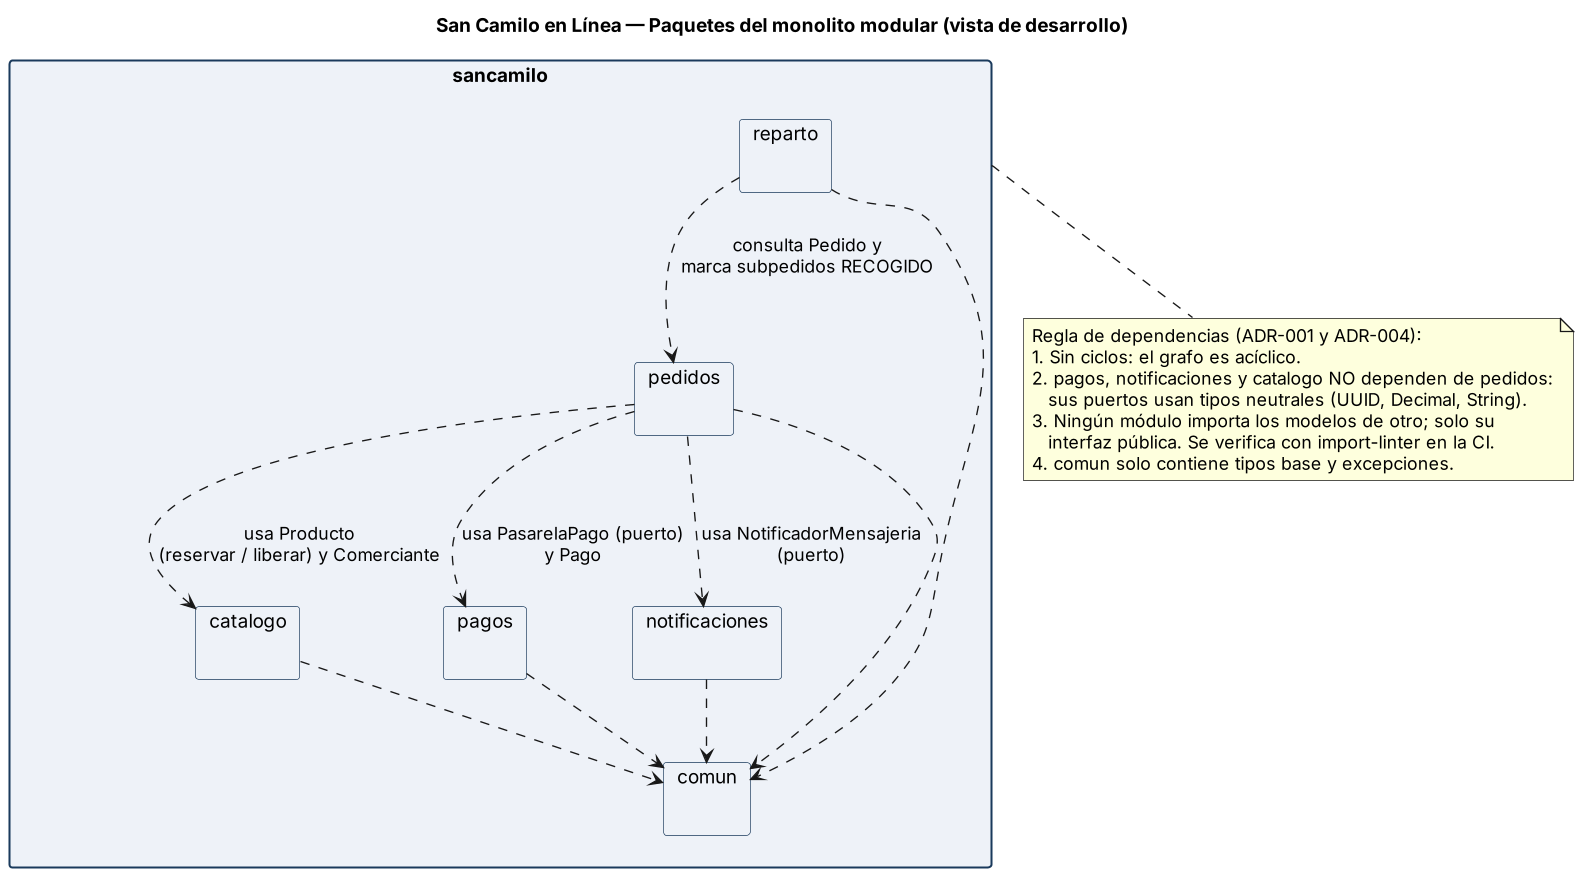

The diagram above was rendered by PlantUML. Its source (embedded in the PNG):
@startuml paquetes
' San Camilo en Línea — E5: paquetes del monolito modular (ADR-001) y sus dependencias (regla C4)
skinparam shadowing false
skinparam defaultFontName Arial
skinparam dpi 130
skinparam packageStyle rectangle
skinparam packageBackgroundColor #EEF2F8
skinparam packageBorderColor #1A3A5C
title San Camilo en Línea — Paquetes del monolito modular (vista de desarrollo)

package "sancamilo" {
  package reparto {
  }
  package pedidos {
  }
  package catalogo {
  }
  package pagos {
  }
  package notificaciones {
  }
  package comun {
  }
}

reparto ..> pedidos : consulta Pedido y\nmarca subpedidos RECOGIDO
pedidos ..> catalogo : usa Producto\n(reservar / liberar) y Comerciante
pedidos ..> pagos : usa PasarelaPago (puerto)\ny Pago
pedidos ..> notificaciones : usa NotificadorMensajeria\n(puerto)
catalogo ..> comun
pedidos ..> comun
pagos ..> comun
notificaciones ..> comun
reparto ..> comun

note as N1
  Regla de dependencias (ADR-001 y ADR-004):
  1. Sin ciclos: el grafo es acíclico.
  2. pagos, notificaciones y catalogo NO dependen de pedidos:
     sus puertos usan tipos neutrales (UUID, Decimal, String).
  3. Ningún módulo importa los modelos de otro; solo su
     interfaz pública. Se verifica con import-linter en la CI.
  4. comun solo contiene tipos base y excepciones.
end note
sancamilo .. N1
@enduml